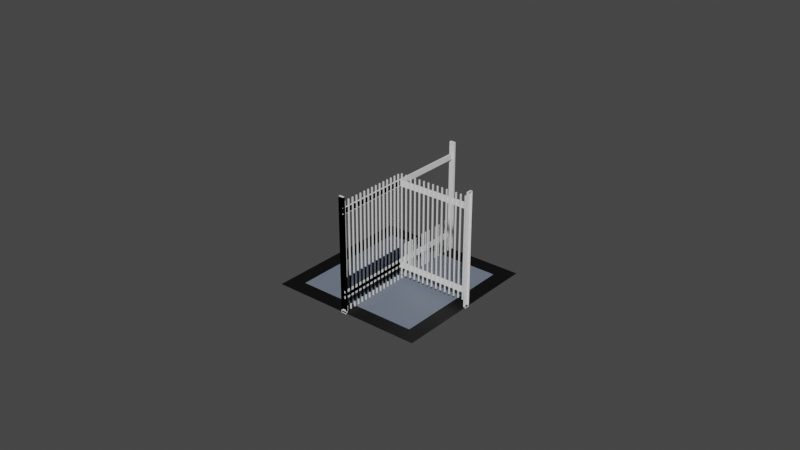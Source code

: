 # Source: m_inner_border_corner.blend  (saved by Blender 2.93.20; exported with 4.5.12 LTS)
import bpy
from mathutils import Matrix  # noqa: F401  (used for matrix-valued properties, if any)

bpy.ops.wm.read_factory_settings(use_empty=True)
scene = bpy.context.scene
scene.name = 'Scene'

# ---- collections
col_collection = bpy.data.collections.new('Collection'); scene.collection.children.link(col_collection)

# ---- materials (node trees are filled in below, after node groups)
mat_material_025 = bpy.data.materials.new('Material.025')
mat_material_025.use_transparent_shadow = False
mat_material_026 = bpy.data.materials.new('Material.026')
mat_material_026.use_transparent_shadow = False

# ---- material node trees
mat_material_025.use_nodes = True; mat_material_025.node_tree.nodes.clear()
_N = mat_material_025.node_tree.nodes; _L = mat_material_025.node_tree.links
n0 = _N.new('ShaderNodeBsdfPrincipled'); n0.name = 'Principled BSDF'; n0.location = (10, 300)
n0.distribution = 'GGX'
n0.subsurface_method = 'RANDOM_WALK_SKIN'
n0.inputs[0].default_value = (0.0, 0.0, 0.0, 1.0)
n0.inputs[3].default_value = 1.45
n0.inputs[27].default_value = (0.0, 0.0, 0.0, 1.0)
n0.inputs[28].default_value = 1.0
n1 = _N.new('ShaderNodeOutputMaterial'); n1.name = 'Material Output'; n1.location = (300, 300)
_L.new(n0.outputs[0], n1.inputs[0])
n1.is_active_output = True
mat_material_026.use_nodes = True; mat_material_026.node_tree.nodes.clear()
_N = mat_material_026.node_tree.nodes; _L = mat_material_026.node_tree.links
n0 = _N.new('ShaderNodeBsdfPrincipled'); n0.name = 'Principled BSDF'; n0.location = (10, 300)
n0.distribution = 'GGX'
n0.subsurface_method = 'RANDOM_WALK_SKIN'
n0.inputs[0].default_value = (0.1683, 0.2051, 0.2623, 1.0)
n0.inputs[3].default_value = 1.45
n0.inputs[27].default_value = (0.0, 0.0, 0.0, 1.0)
n0.inputs[28].default_value = 1.0
n1 = _N.new('ShaderNodeOutputMaterial'); n1.name = 'Material Output'; n1.location = (300, 300)
_L.new(n0.outputs[0], n1.inputs[0])
n1.is_active_output = True

# ---- world
world_world = bpy.data.worlds.new('World'); scene.world = world_world
world_world.use_nodes = True; world_world.node_tree.nodes.clear()
_N = world_world.node_tree.nodes; _L = world_world.node_tree.links
n0 = _N.new('ShaderNodeOutputWorld'); n0.name = 'World Output'; n0.location = (300, 300)
n1 = _N.new('ShaderNodeBackground'); n1.name = 'Background'; n1.location = (10, 300)
n1.inputs[0].default_value = (0.05088, 0.05088, 0.05088, 1.0)
_L.new(n1.outputs[0], n0.inputs[0])
n0.is_active_output = True
world_world.color = (0.05088, 0.05088, 0.05088)
world_world.use_sun_shadow = False
world_world.sun_shadow_jitter_overblur = 0.0

# ---- meshes
me_plane_026 = bpy.data.meshes.new('Plane.026')
me_plane_026.from_pydata([(-0.05, -0.05, 0.0), (0.05, -0.05, 0.0), (0.04, -0.05, 0.0), (-0.04, -0.05, 0.0), (-0.05, -0.04, 0.0), (0.05, -0.04, 0.0), (0.04, -0.04, 0.0), (-0.04, -0.04, 0.0), (-0.05, 0.05, 0.0), (0.05, 0.05, 0.0), (0.04, 0.05, 0.0), (-0.04, 0.05, 0.0), (-0.05, 0.04, 0.0), (0.05, 0.04, 0.0), (0.04, 0.04, 0.0), (-0.04, 0.04, 0.0), (0.05, 0.0, 0.0), (0.04, 0.0, 0.0), (-0.04, 0.0, 0.0), (-0.05, 0.0, 0.0)], [], [(0, 3, 7, 4), (2, 1, 5, 6), (3, 2, 6, 7), (4, 7, 18, 19), (6, 5, 16, 17), (7, 6, 17, 18), (8, 12, 15, 11), (10, 14, 13, 9), (11, 15, 14, 10), (12, 19, 18, 15), (14, 17, 16, 13), (15, 18, 17, 14)])
me_plane_026.polygons.foreach_set('material_index', [0, 0, 0, 0, 0, 1, 0, 0, 0, 0, 0, 1])
_uv = me_plane_026.uv_layers.new(name='UVMap')
_uv.uv.foreach_set('vector', [0.0, 0.0, 0.09, 0.0, 0.09, 0.09, 0.0, 0.09, 0.9, 0.0, 1.0, 0.0, 1.0, 0.09, 0.9, 0.09, 0.09, 0.0, 0.9, 0.0, 0.9, 0.09, 0.09, 0.09, 0.0, 0.09, 0.09, 0.09, 0.09, 0.495, 0.0, 0.495, 0.9, 0.09, 1.0, 0.09, 1.0, 0.495, 0.9, 0.495, 0.09, 0.09, 0.9, 0.09, 0.9, 0.495, 0.09, 0.495, 0.0, 0.0, 0.0, 0.09, 0.09, 0.09, 0.09, 0.0, 0.9, 0.0, 0.9, 0.09, 1.0, 0.09, 1.0, 0.0, 0.09, 0.0, 0.09, 0.09, 0.9, 0.09, 0.9, 0.0, 0.0, 0.09, 0.0, 0.495, 0.09, 0.495, 0.09, 0.09, 0.9, 0.09, 0.9, 0.495, 1.0, 0.495, 1.0, 0.09, 0.09, 0.09, 0.09, 0.495, 0.9, 0.495, 0.9, 0.09])
me_plane_026.materials.append(mat_material_025)
me_plane_026.materials.append(mat_material_026)
me_plane_026.update()
me_cube_001 = bpy.data.meshes.new('Cube.001')
me_cube_001.from_pydata([(-0.4758, -13.49, -0.05464), (-0.4758, -13.49, 6.596), (0.4758, -13.49, -0.05464), (0.4758, -13.49, 6.596), (-0.4758, -13.89, -0.05464), (-0.4758, -13.89, 6.596), (0.4758, -13.89, -0.05464), (0.4758, -13.89, 6.596), (0.1267, -13.49, 6.596), (-0.1033, -13.49, 6.596), (-0.1033, -13.49, -0.05464), (0.1267, -13.49, -0.05464), (-0.1033, -13.89, -0.05464), (0.1267, -13.89, -0.05464), (0.1267, -13.89, 6.596), (-0.1033, -13.89, 6.596), (-0.4758, -13.49, 1.076), (-0.4758, -13.49, 0.7475), (-0.1033, -13.49, 0.7475), (-0.1033, -13.49, 1.076), (0.1267, -13.49, 1.076), (0.1267, -13.49, 0.7475), (0.4758, -13.49, 1.076), (0.4758, -13.49, 0.7475), (-0.4758, -13.89, 1.076), (-0.4758, -13.89, 0.7475), (0.4758, -13.89, 1.076), (0.4758, -13.89, 0.7475), (-0.4758, -13.49, 5.579), (-0.4758, -13.49, 5.917), (-0.1033, -13.49, 5.579), (-0.1033, -13.49, 5.917), (0.1267, -13.49, 5.917), (0.1267, -13.49, 5.579), (0.4758, -13.49, 5.579), (0.4758, -13.49, 5.917), (-0.4758, -13.89, 5.579), (-0.4758, -13.89, 5.917), (0.4758, -13.89, 5.579), (0.4758, -13.89, 5.917), (0.1267, 0.0, 5.579), (0.1267, 0.0, 5.917), (-0.1033, 0.0, 5.917), (-0.1033, 0.0, 5.579), (0.1267, 0.0, 0.7475), (0.1267, 0.0, 1.076), (-0.1033, 0.0, 1.076), (-0.1033, 0.0, 0.7475)], [], [(8, 9, 15, 14), (10, 18, 21, 11), (17, 16, 19, 18), (23, 22, 26, 27), (34, 35, 39, 38), (31, 32, 41, 42), (9, 1, 5, 15), (33, 32, 35, 34), (30, 31, 42, 43), (21, 20, 22, 23), (11, 2, 6, 13), (0, 10, 12, 4), (3, 8, 14, 7), (25, 24, 16, 17), (10, 11, 13, 12), (4, 25, 17, 0), (22, 34, 38, 26), (0, 17, 18, 10), (33, 20, 19, 30), (11, 21, 23, 2), (2, 23, 27, 6), (29, 1, 9, 31), (22, 20, 33, 34), (16, 28, 30, 19), (32, 8, 3, 35), (36, 37, 29, 28), (35, 3, 7, 39), (24, 36, 28, 16), (28, 29, 31, 30), (37, 5, 1, 29), (31, 9, 8, 32), (43, 42, 41, 40), (47, 46, 45, 44), (21, 18, 47, 44), (20, 21, 44, 45), (19, 20, 45, 46), (32, 33, 40, 41), (33, 30, 43, 40), (18, 19, 46, 47)])
_uv = me_cube_001.uv_layers.new(name='UVMap')
_uv.uv.foreach_set('vector', [0.7167, 0.5, 0.7771, 0.5, 0.7771, 0.625, 0.7167, 0.625, 0.375, 0.3479, 0.4052, 0.3479, 0.4052, 0.4083, 0.375, 0.4083, 0.4052, 0.25, 0.4175, 0.25, 0.4175, 0.3479, 0.4052, 0.3479, 0.4052, 0.5, 0.4175, 0.5, 0.4175, 0.625, 0.4052, 0.625, 0.5868, 0.5, 0.5995, 0.5, 0.5995, 0.625, 0.5868, 0.625, 0.5995, 0.3479, 0.5995, 0.4083, 0.5995, 0.4083, 0.5995, 0.3479, 0.7771, 0.5, 0.875, 0.5, 0.875, 0.625, 0.7771, 0.625, 0.5868, 0.4083, 0.5995, 0.4083, 0.5995, 0.5, 0.5868, 0.5, 0.5868, 0.3479, 0.5995, 0.3479, 0.5995, 0.3479, 0.5868, 0.3479, 0.4052, 0.4083, 0.4175, 0.4083, 0.4175, 0.5, 0.4052, 0.5, 0.2833, 0.5, 0.375, 0.5, 0.375, 0.625, 0.2833, 0.625, 0.125, 0.5, 0.2229, 0.5, 0.2229, 0.625, 0.125, 0.625, 0.625, 0.5, 0.7167, 0.5, 0.7167, 0.625, 0.625, 0.625, 0.4052, 0.125, 0.4175, 0.125, 0.4175, 0.25, 0.4052, 0.25, 0.2229, 0.5, 0.2833, 0.5, 0.2833, 0.625, 0.2229, 0.625, 0.375, 0.125, 0.4052, 0.125, 0.4052, 0.25, 0.375, 0.25, 0.4175, 0.5, 0.5868, 0.5, 0.5868, 0.625, 0.4175, 0.625, 0.375, 0.25, 0.4052, 0.25, 0.4052, 0.3479, 0.375, 0.3479, 0.5868, 0.4083, 0.4175, 0.4083, 0.4175, 0.3479, 0.5868, 0.3479, 0.375, 0.4083, 0.4052, 0.4083, 0.4052, 0.5, 0.375, 0.5, 0.375, 0.5, 0.4052, 0.5, 0.4052, 0.625, 0.375, 0.625, 0.5995, 0.25, 0.625, 0.25, 0.625, 0.3479, 0.5995, 0.3479, 0.4175, 0.5, 0.4175, 0.4083, 0.5868, 0.4083, 0.5868, 0.5, 0.4175, 0.25, 0.5868, 0.25, 0.5868, 0.3479, 0.4175, 0.3479, 0.5995, 0.4083, 0.625, 0.4083, 0.625, 0.5, 0.5995, 0.5, 0.5868, 0.125, 0.5995, 0.125, 0.5995, 0.25, 0.5868, 0.25, 0.5995, 0.5, 0.625, 0.5, 0.625, 0.625, 0.5995, 0.625, 0.4175, 0.125, 0.5868, 0.125, 0.5868, 0.25, 0.4175, 0.25, 0.5868, 0.25, 0.5995, 0.25, 0.5995, 0.3479, 0.5868, 0.3479, 0.5995, 0.125, 0.625, 0.125, 0.625, 0.25, 0.5995, 0.25, 0.5995, 0.3479, 0.625, 0.3479, 0.625, 0.4083, 0.5995, 0.4083, 0.5868, 0.3479, 0.5995, 0.3479, 0.5995, 0.4083, 0.5868, 0.4083, 0.4052, 0.3479, 0.4175, 0.3479, 0.4175, 0.4083, 0.4052, 0.4083, 0.4052, 0.4083, 0.4052, 0.3479, 0.4052, 0.3479, 0.4052, 0.4083, 0.4175, 0.4083, 0.4052, 0.4083, 0.4052, 0.4083, 0.4175, 0.4083, 0.4175, 0.3479, 0.4175, 0.4083, 0.4175, 0.4083, 0.4175, 0.3479, 0.5995, 0.4083, 0.5868, 0.4083, 0.5868, 0.4083, 0.5995, 0.4083, 0.5868, 0.4083, 0.5868, 0.3479, 0.5868, 0.3479, 0.5868, 0.4083, 0.4052, 0.3479, 0.4175, 0.3479, 0.4175, 0.3479, 0.4052, 0.3479])
me_cube_001.use_remesh_fix_poles = True
me_cube_001.use_remesh_preserve_attributes = False
me_cube_001.update()
me_cube_002 = bpy.data.meshes.new('Cube.002')
me_cube_002.from_pydata([(-1.0, -1.0, -0.9479), (-1.0, -1.0, 0.9479), (-1.0, 1.0, -0.9479), (-1.0, 1.0, 0.9479), (1.0, -1.0, -0.9479), (1.0, -1.0, 0.9479), (1.0, 1.0, -0.9479), (1.0, 1.0, 0.9479)], [], [(0, 1, 3, 2), (2, 3, 7, 6), (6, 7, 5, 4), (4, 5, 1, 0), (2, 6, 4, 0), (7, 3, 1, 5)])
_uv = me_cube_002.uv_layers.new(name='UVMap')
_uv.uv.foreach_set('vector', [0.375, 0.0, 0.625, 0.0, 0.625, 0.25, 0.375, 0.25, 0.375, 0.25, 0.625, 0.25, 0.625, 0.5, 0.375, 0.5, 0.375, 0.5, 0.625, 0.5, 0.625, 0.75, 0.375, 0.75, 0.375, 0.75, 0.625, 0.75, 0.625, 1.0, 0.375, 1.0, 0.125, 0.5, 0.375, 0.5, 0.375, 0.75, 0.125, 0.75, 0.625, 0.5, 0.875, 0.5, 0.875, 0.75, 0.625, 0.75])
me_cube_002.use_remesh_fix_poles = True
me_cube_002.use_remesh_preserve_attributes = False
me_cube_002.update()
me_cube_005 = bpy.data.meshes.new('Cube.005')
me_cube_005.from_pydata([(-1.0, -1.0, -0.8162), (-1.0, -1.0, 2.975), (-1.0, 1.0, -0.8162), (-1.0, 1.0, 2.975), (1.0, -1.0, -0.8162), (1.0, -1.0, 2.975), (1.0, 1.0, -0.8162), (1.0, 1.0, 2.975)], [], [(0, 1, 3, 2), (2, 3, 7, 6), (6, 7, 5, 4), (4, 5, 1, 0), (2, 6, 4, 0), (7, 3, 1, 5)])
_uv = me_cube_005.uv_layers.new(name='UVMap')
_uv.uv.foreach_set('vector', [0.375, 0.0, 0.625, 0.0, 0.625, 0.25, 0.375, 0.25, 0.375, 0.25, 0.625, 0.25, 0.625, 0.5, 0.375, 0.5, 0.375, 0.5, 0.625, 0.5, 0.625, 0.75, 0.375, 0.75, 0.375, 0.75, 0.625, 0.75, 0.625, 1.0, 0.375, 1.0, 0.125, 0.5, 0.375, 0.5, 0.375, 0.75, 0.125, 0.75, 0.625, 0.5, 0.875, 0.5, 0.875, 0.75, 0.625, 0.75])
me_cube_005.use_remesh_fix_poles = True
me_cube_005.use_remesh_preserve_attributes = False
me_cube_005.update()
me_cube_006 = bpy.data.meshes.new('Cube.006')
me_cube_006.from_pydata([(-0.4758, -13.49, 0.1882), (-0.4758, -13.49, 13.49), (0.4758, -13.49, 0.1882), (0.4758, -13.49, 13.49), (-0.4758, -13.89, 0.1882), (-0.4758, -13.89, 13.49), (0.4758, -13.89, 0.1882), (0.4758, -13.89, 13.49), (0.1267, -13.49, 13.49), (-0.1033, -13.49, 13.49), (-0.1033, -13.49, 0.1882), (0.1267, -13.49, 0.1882), (-0.1033, -13.89, 0.1882), (0.1267, -13.89, 0.1882), (0.1267, -13.89, 13.49), (-0.1033, -13.89, 13.49), (-0.4758, -13.49, 2.449), (-0.4758, -13.49, 1.792), (-0.1033, -13.49, 1.792), (-0.1033, -13.49, 2.449), (0.1267, -13.49, 2.449), (0.1267, -13.49, 1.792), (0.4758, -13.49, 2.449), (0.4758, -13.49, 1.792), (-0.4758, -13.89, 2.449), (-0.4758, -13.89, 1.792), (0.4758, -13.89, 2.449), (0.4758, -13.89, 1.792), (-0.4758, -13.49, 11.46), (-0.4758, -13.49, 12.13), (-0.1033, -13.49, 11.46), (-0.1033, -13.49, 12.13), (0.1267, -13.49, 12.13), (0.1267, -13.49, 11.46), (0.4758, -13.49, 11.46), (0.4758, -13.49, 12.13), (-0.4758, -13.89, 11.46), (-0.4758, -13.89, 12.13), (0.4758, -13.89, 11.46), (0.4758, -13.89, 12.13), (-0.4758, 13.49, 0.1882), (-0.4758, 13.49, 13.49), (0.4758, 13.49, 0.1882), (0.4758, 13.49, 13.49), (-0.4758, 13.89, 0.1882), (-0.4758, 13.89, 13.49), (0.4758, 13.89, 0.1882), (0.4758, 13.89, 13.49), (0.1267, 13.49, 13.49), (-0.1033, 13.49, 13.49), (-0.1033, 13.49, 0.1882), (0.1267, 13.49, 0.1882), (-0.1033, 13.89, 0.1882), (0.1267, 13.89, 0.1882), (0.1267, 13.89, 13.49), (-0.1033, 13.89, 13.49), (-0.4758, 13.49, 2.449), (-0.4758, 13.49, 1.792), (-0.1033, 13.49, 1.792), (-0.1033, 13.49, 2.449), (0.1267, 13.49, 2.449), (0.1267, 13.49, 1.792), (0.4758, 13.49, 2.449), (0.4758, 13.49, 1.792), (-0.4758, 13.89, 2.449), (-0.4758, 13.89, 1.792), (0.4758, 13.89, 2.449), (0.4758, 13.89, 1.792), (-0.4758, 13.49, 11.46), (-0.4758, 13.49, 12.13), (-0.1033, 13.49, 11.46), (-0.1033, 13.49, 12.13), (0.1267, 13.49, 12.13), (0.1267, 13.49, 11.46), (0.4758, 13.49, 11.46), (0.4758, 13.49, 12.13), (-0.4758, 13.89, 11.46), (-0.4758, 13.89, 12.13), (0.4758, 13.89, 11.46), (0.4758, 13.89, 12.13), (0.1267, 0.0, 11.46), (0.1267, 0.0, 12.13), (-0.1033, 0.0, 12.13), (-0.1033, 0.0, 11.46), (0.1267, 0.0, 1.792), (0.1267, 0.0, 2.449), (-0.1033, 0.0, 2.449), (-0.1033, 0.0, 1.792)], [], [(8, 9, 15, 14), (10, 18, 21, 11), (17, 16, 19, 18), (23, 22, 26, 27), (34, 35, 39, 38), (31, 32, 81, 82), (9, 1, 5, 15), (33, 32, 35, 34), (30, 31, 82, 83), (21, 20, 22, 23), (11, 2, 6, 13), (0, 10, 12, 4), (3, 8, 14, 7), (25, 24, 16, 17), (10, 11, 13, 12), (4, 25, 17, 0), (22, 34, 38, 26), (0, 17, 18, 10), (33, 20, 19, 30), (11, 21, 23, 2), (2, 23, 27, 6), (29, 1, 9, 31), (22, 20, 33, 34), (16, 28, 30, 19), (32, 8, 3, 35), (36, 37, 29, 28), (35, 3, 7, 39), (24, 36, 28, 16), (28, 29, 31, 30), (37, 5, 1, 29), (31, 9, 8, 32), (21, 18, 87, 84), (20, 21, 84, 85), (19, 20, 85, 86), (32, 33, 80, 81), (33, 30, 83, 80), (18, 19, 86, 87), (48, 54, 55, 49), (50, 51, 61, 58), (57, 58, 59, 56), (63, 67, 66, 62), (74, 78, 79, 75), (71, 82, 81, 72), (49, 55, 45, 41), (73, 74, 75, 72), (70, 83, 82, 71), (61, 63, 62, 60), (51, 53, 46, 42), (40, 44, 52, 50), (43, 47, 54, 48), (65, 57, 56, 64), (50, 52, 53, 51), (44, 40, 57, 65), (62, 66, 78, 74), (40, 50, 58, 57), (73, 70, 59, 60), (51, 42, 63, 61), (42, 46, 67, 63), (69, 71, 49, 41), (62, 74, 73, 60), (56, 59, 70, 68), (72, 75, 43, 48), (76, 68, 69, 77), (75, 79, 47, 43), (64, 56, 68, 76), (68, 70, 71, 69), (77, 69, 41, 45), (71, 72, 48, 49), (83, 80, 81, 82), (87, 84, 85, 86), (61, 84, 87, 58), (60, 85, 84, 61), (59, 86, 85, 60), (72, 81, 80, 73), (73, 80, 83, 70), (58, 87, 86, 59)])
_uv = me_cube_006.uv_layers.new(name='UVMap')
_uv.uv.foreach_set('vector', [0.7167, 0.5, 0.7771, 0.5, 0.7771, 0.625, 0.7167, 0.625, 0.375, 0.3479, 0.4052, 0.3479, 0.4052, 0.4083, 0.375, 0.4083, 0.4052, 0.25, 0.4175, 0.25, 0.4175, 0.3479, 0.4052, 0.3479, 0.4052, 0.5, 0.4175, 0.5, 0.4175, 0.625, 0.4052, 0.625, 0.5868, 0.5, 0.5995, 0.5, 0.5995, 0.625, 0.5868, 0.625, 0.5995, 0.3479, 0.5995, 0.4083, 0.5995, 0.4083, 0.5995, 0.3479, 0.7771, 0.5, 0.875, 0.5, 0.875, 0.625, 0.7771, 0.625, 0.5868, 0.4083, 0.5995, 0.4083, 0.5995, 0.5, 0.5868, 0.5, 0.5868, 0.3479, 0.5995, 0.3479, 0.5995, 0.3479, 0.5868, 0.3479, 0.4052, 0.4083, 0.4175, 0.4083, 0.4175, 0.5, 0.4052, 0.5, 0.2833, 0.5, 0.375, 0.5, 0.375, 0.625, 0.2833, 0.625, 0.125, 0.5, 0.2229, 0.5, 0.2229, 0.625, 0.125, 0.625, 0.625, 0.5, 0.7167, 0.5, 0.7167, 0.625, 0.625, 0.625, 0.4052, 0.125, 0.4175, 0.125, 0.4175, 0.25, 0.4052, 0.25, 0.2229, 0.5, 0.2833, 0.5, 0.2833, 0.625, 0.2229, 0.625, 0.375, 0.125, 0.4052, 0.125, 0.4052, 0.25, 0.375, 0.25, 0.4175, 0.5, 0.5868, 0.5, 0.5868, 0.625, 0.4175, 0.625, 0.375, 0.25, 0.4052, 0.25, 0.4052, 0.3479, 0.375, 0.3479, 0.5868, 0.4083, 0.4175, 0.4083, 0.4175, 0.3479, 0.5868, 0.3479, 0.375, 0.4083, 0.4052, 0.4083, 0.4052, 0.5, 0.375, 0.5, 0.375, 0.5, 0.4052, 0.5, 0.4052, 0.625, 0.375, 0.625, 0.5995, 0.25, 0.625, 0.25, 0.625, 0.3479, 0.5995, 0.3479, 0.4175, 0.5, 0.4175, 0.4083, 0.5868, 0.4083, 0.5868, 0.5, 0.4175, 0.25, 0.5868, 0.25, 0.5868, 0.3479, 0.4175, 0.3479, 0.5995, 0.4083, 0.625, 0.4083, 0.625, 0.5, 0.5995, 0.5, 0.5868, 0.125, 0.5995, 0.125, 0.5995, 0.25, 0.5868, 0.25, 0.5995, 0.5, 0.625, 0.5, 0.625, 0.625, 0.5995, 0.625, 0.4175, 0.125, 0.5868, 0.125, 0.5868, 0.25, 0.4175, 0.25, 0.5868, 0.25, 0.5995, 0.25, 0.5995, 0.3479, 0.5868, 0.3479, 0.5995, 0.125, 0.625, 0.125, 0.625, 0.25, 0.5995, 0.25, 0.5995, 0.3479, 0.625, 0.3479, 0.625, 0.4083, 0.5995, 0.4083, 0.4052, 0.4083, 0.4052, 0.3479, 0.4052, 0.3479, 0.4052, 0.4083, 0.4175, 0.4083, 0.4052, 0.4083, 0.4052, 0.4083, 0.4175, 0.4083, 0.4175, 0.3479, 0.4175, 0.4083, 0.4175, 0.4083, 0.4175, 0.3479, 0.5995, 0.4083, 0.5868, 0.4083, 0.5868, 0.4083, 0.5995, 0.4083, 0.5868, 0.4083, 0.5868, 0.3479, 0.5868, 0.3479, 0.5868, 0.4083, 0.4052, 0.3479, 0.4175, 0.3479, 0.4175, 0.3479, 0.4052, 0.3479, 0.7167, 0.5, 0.7167, 0.625, 0.7771, 0.625, 0.7771, 0.5, 0.375, 0.3479, 0.375, 0.4083, 0.4052, 0.4083, 0.4052, 0.3479, 0.4052, 0.25, 0.4052, 0.3479, 0.4175, 0.3479, 0.4175, 0.25, 0.4052, 0.5, 0.4052, 0.625, 0.4175, 0.625, 0.4175, 0.5, 0.5868, 0.5, 0.5868, 0.625, 0.5995, 0.625, 0.5995, 0.5, 0.5995, 0.3479, 0.5995, 0.3479, 0.5995, 0.4083, 0.5995, 0.4083, 0.7771, 0.5, 0.7771, 0.625, 0.875, 0.625, 0.875, 0.5, 0.5868, 0.4083, 0.5868, 0.5, 0.5995, 0.5, 0.5995, 0.4083, 0.5868, 0.3479, 0.5868, 0.3479, 0.5995, 0.3479, 0.5995, 0.3479, 0.4052, 0.4083, 0.4052, 0.5, 0.4175, 0.5, 0.4175, 0.4083, 0.2833, 0.5, 0.2833, 0.625, 0.375, 0.625, 0.375, 0.5, 0.125, 0.5, 0.125, 0.625, 0.2229, 0.625, 0.2229, 0.5, 0.625, 0.5, 0.625, 0.625, 0.7167, 0.625, 0.7167, 0.5, 0.4052, 0.125, 0.4052, 0.25, 0.4175, 0.25, 0.4175, 0.125, 0.2229, 0.5, 0.2229, 0.625, 0.2833, 0.625, 0.2833, 0.5, 0.375, 0.125, 0.375, 0.25, 0.4052, 0.25, 0.4052, 0.125, 0.4175, 0.5, 0.4175, 0.625, 0.5868, 0.625, 0.5868, 0.5, 0.375, 0.25, 0.375, 0.3479, 0.4052, 0.3479, 0.4052, 0.25, 0.5868, 0.4083, 0.5868, 0.3479, 0.4175, 0.3479, 0.4175, 0.4083, 0.375, 0.4083, 0.375, 0.5, 0.4052, 0.5, 0.4052, 0.4083, 0.375, 0.5, 0.375, 0.625, 0.4052, 0.625, 0.4052, 0.5, 0.5995, 0.25, 0.5995, 0.3479, 0.625, 0.3479, 0.625, 0.25, 0.4175, 0.5, 0.5868, 0.5, 0.5868, 0.4083, 0.4175, 0.4083, 0.4175, 0.25, 0.4175, 0.3479, 0.5868, 0.3479, 0.5868, 0.25, 0.5995, 0.4083, 0.5995, 0.5, 0.625, 0.5, 0.625, 0.4083, 0.5868, 0.125, 0.5868, 0.25, 0.5995, 0.25, 0.5995, 0.125, 0.5995, 0.5, 0.5995, 0.625, 0.625, 0.625, 0.625, 0.5, 0.4175, 0.125, 0.4175, 0.25, 0.5868, 0.25, 0.5868, 0.125, 0.5868, 0.25, 0.5868, 0.3479, 0.5995, 0.3479, 0.5995, 0.25, 0.5995, 0.125, 0.5995, 0.25, 0.625, 0.25, 0.625, 0.125, 0.5995, 0.3479, 0.5995, 0.4083, 0.625, 0.4083, 0.625, 0.3479, 0.5868, 0.3479, 0.5868, 0.4083, 0.5995, 0.4083, 0.5995, 0.3479, 0.4052, 0.3479, 0.4052, 0.4083, 0.4175, 0.4083, 0.4175, 0.3479, 0.4052, 0.4083, 0.4052, 0.4083, 0.4052, 0.3479, 0.4052, 0.3479, 0.4175, 0.4083, 0.4175, 0.4083, 0.4052, 0.4083, 0.4052, 0.4083, 0.4175, 0.3479, 0.4175, 0.3479, 0.4175, 0.4083, 0.4175, 0.4083, 0.5995, 0.4083, 0.5995, 0.4083, 0.5868, 0.4083, 0.5868, 0.4083, 0.5868, 0.4083, 0.5868, 0.4083, 0.5868, 0.3479, 0.5868, 0.3479, 0.4052, 0.3479, 0.4052, 0.3479, 0.4175, 0.3479, 0.4175, 0.3479])
me_cube_006.use_remesh_fix_poles = True
me_cube_006.use_remesh_preserve_attributes = False
me_cube_006.update()
me_cube_003 = bpy.data.meshes.new('Cube.003')
me_cube_003.from_pydata([(-0.4758, -13.49, -0.05464), (-0.4758, -13.49, 6.596), (0.4758, -13.49, -0.05464), (0.4758, -13.49, 6.596), (-0.4758, -13.89, -0.05464), (-0.4758, -13.89, 6.596), (0.4758, -13.89, -0.05464), (0.4758, -13.89, 6.596), (0.1267, -13.49, 6.596), (-0.1033, -13.49, 6.596), (-0.1033, -13.49, -0.05464), (0.1267, -13.49, -0.05464), (-0.1033, -13.89, -0.05464), (0.1267, -13.89, -0.05464), (0.1267, -13.89, 6.596), (-0.1033, -13.89, 6.596), (-0.4758, -13.49, 1.076), (-0.4758, -13.49, 0.7475), (-0.1033, -13.49, 0.7475), (-0.1033, -13.49, 1.076), (0.1267, -13.49, 1.076), (0.1267, -13.49, 0.7475), (0.4758, -13.49, 1.076), (0.4758, -13.49, 0.7475), (-0.4758, -13.89, 1.076), (-0.4758, -13.89, 0.7475), (0.4758, -13.89, 1.076), (0.4758, -13.89, 0.7475), (-0.4758, -13.49, 5.579), (-0.4758, -13.49, 5.917), (-0.1033, -13.49, 5.579), (-0.1033, -13.49, 5.917), (0.1267, -13.49, 5.917), (0.1267, -13.49, 5.579), (0.4758, -13.49, 5.579), (0.4758, -13.49, 5.917), (-0.4758, -13.89, 5.579), (-0.4758, -13.89, 5.917), (0.4758, -13.89, 5.579), (0.4758, -13.89, 5.917), (0.1267, 0.0, 5.579), (0.1267, 0.0, 5.917), (-0.1033, 0.0, 5.917), (-0.1033, 0.0, 5.579), (0.1267, 0.0, 0.7475), (0.1267, 0.0, 1.076), (-0.1033, 0.0, 1.076), (-0.1033, 0.0, 0.7475)], [], [(8, 9, 15, 14), (10, 18, 21, 11), (17, 16, 19, 18), (23, 22, 26, 27), (34, 35, 39, 38), (31, 32, 41, 42), (9, 1, 5, 15), (33, 32, 35, 34), (30, 31, 42, 43), (21, 20, 22, 23), (11, 2, 6, 13), (0, 10, 12, 4), (3, 8, 14, 7), (25, 24, 16, 17), (10, 11, 13, 12), (4, 25, 17, 0), (22, 34, 38, 26), (0, 17, 18, 10), (33, 20, 19, 30), (11, 21, 23, 2), (2, 23, 27, 6), (29, 1, 9, 31), (22, 20, 33, 34), (16, 28, 30, 19), (32, 8, 3, 35), (36, 37, 29, 28), (35, 3, 7, 39), (24, 36, 28, 16), (28, 29, 31, 30), (37, 5, 1, 29), (31, 9, 8, 32), (43, 42, 41, 40), (47, 46, 45, 44), (21, 18, 47, 44), (20, 21, 44, 45), (19, 20, 45, 46), (32, 33, 40, 41), (33, 30, 43, 40), (18, 19, 46, 47)])
_uv = me_cube_003.uv_layers.new(name='UVMap')
_uv.uv.foreach_set('vector', [0.7167, 0.5, 0.7771, 0.5, 0.7771, 0.625, 0.7167, 0.625, 0.375, 0.3479, 0.4052, 0.3479, 0.4052, 0.4083, 0.375, 0.4083, 0.4052, 0.25, 0.4175, 0.25, 0.4175, 0.3479, 0.4052, 0.3479, 0.4052, 0.5, 0.4175, 0.5, 0.4175, 0.625, 0.4052, 0.625, 0.5868, 0.5, 0.5995, 0.5, 0.5995, 0.625, 0.5868, 0.625, 0.5995, 0.3479, 0.5995, 0.4083, 0.5995, 0.4083, 0.5995, 0.3479, 0.7771, 0.5, 0.875, 0.5, 0.875, 0.625, 0.7771, 0.625, 0.5868, 0.4083, 0.5995, 0.4083, 0.5995, 0.5, 0.5868, 0.5, 0.5868, 0.3479, 0.5995, 0.3479, 0.5995, 0.3479, 0.5868, 0.3479, 0.4052, 0.4083, 0.4175, 0.4083, 0.4175, 0.5, 0.4052, 0.5, 0.2833, 0.5, 0.375, 0.5, 0.375, 0.625, 0.2833, 0.625, 0.125, 0.5, 0.2229, 0.5, 0.2229, 0.625, 0.125, 0.625, 0.625, 0.5, 0.7167, 0.5, 0.7167, 0.625, 0.625, 0.625, 0.4052, 0.125, 0.4175, 0.125, 0.4175, 0.25, 0.4052, 0.25, 0.2229, 0.5, 0.2833, 0.5, 0.2833, 0.625, 0.2229, 0.625, 0.375, 0.125, 0.4052, 0.125, 0.4052, 0.25, 0.375, 0.25, 0.4175, 0.5, 0.5868, 0.5, 0.5868, 0.625, 0.4175, 0.625, 0.375, 0.25, 0.4052, 0.25, 0.4052, 0.3479, 0.375, 0.3479, 0.5868, 0.4083, 0.4175, 0.4083, 0.4175, 0.3479, 0.5868, 0.3479, 0.375, 0.4083, 0.4052, 0.4083, 0.4052, 0.5, 0.375, 0.5, 0.375, 0.5, 0.4052, 0.5, 0.4052, 0.625, 0.375, 0.625, 0.5995, 0.25, 0.625, 0.25, 0.625, 0.3479, 0.5995, 0.3479, 0.4175, 0.5, 0.4175, 0.4083, 0.5868, 0.4083, 0.5868, 0.5, 0.4175, 0.25, 0.5868, 0.25, 0.5868, 0.3479, 0.4175, 0.3479, 0.5995, 0.4083, 0.625, 0.4083, 0.625, 0.5, 0.5995, 0.5, 0.5868, 0.125, 0.5995, 0.125, 0.5995, 0.25, 0.5868, 0.25, 0.5995, 0.5, 0.625, 0.5, 0.625, 0.625, 0.5995, 0.625, 0.4175, 0.125, 0.5868, 0.125, 0.5868, 0.25, 0.4175, 0.25, 0.5868, 0.25, 0.5995, 0.25, 0.5995, 0.3479, 0.5868, 0.3479, 0.5995, 0.125, 0.625, 0.125, 0.625, 0.25, 0.5995, 0.25, 0.5995, 0.3479, 0.625, 0.3479, 0.625, 0.4083, 0.5995, 0.4083, 0.5868, 0.3479, 0.5995, 0.3479, 0.5995, 0.4083, 0.5868, 0.4083, 0.4052, 0.3479, 0.4175, 0.3479, 0.4175, 0.4083, 0.4052, 0.4083, 0.4052, 0.4083, 0.4052, 0.3479, 0.4052, 0.3479, 0.4052, 0.4083, 0.4175, 0.4083, 0.4052, 0.4083, 0.4052, 0.4083, 0.4175, 0.4083, 0.4175, 0.3479, 0.4175, 0.4083, 0.4175, 0.4083, 0.4175, 0.3479, 0.5995, 0.4083, 0.5868, 0.4083, 0.5868, 0.4083, 0.5995, 0.4083, 0.5868, 0.4083, 0.5868, 0.3479, 0.5868, 0.3479, 0.5868, 0.4083, 0.4052, 0.3479, 0.4175, 0.3479, 0.4175, 0.3479, 0.4052, 0.3479])
me_cube_003.use_remesh_fix_poles = True
me_cube_003.use_remesh_preserve_attributes = False
me_cube_003.update()
me_cube_004 = bpy.data.meshes.new('Cube.004')
me_cube_004.from_pydata([(-1.0, -1.0, -0.8162), (-1.0, -1.0, 2.975), (-1.0, 1.0, -0.8162), (-1.0, 1.0, 2.975), (1.0, -1.0, -0.8162), (1.0, -1.0, 2.975), (1.0, 1.0, -0.8162), (1.0, 1.0, 2.975)], [], [(0, 1, 3, 2), (2, 3, 7, 6), (6, 7, 5, 4), (4, 5, 1, 0), (2, 6, 4, 0), (7, 3, 1, 5)])
_uv = me_cube_004.uv_layers.new(name='UVMap')
_uv.uv.foreach_set('vector', [0.375, 0.0, 0.625, 0.0, 0.625, 0.25, 0.375, 0.25, 0.375, 0.25, 0.625, 0.25, 0.625, 0.5, 0.375, 0.5, 0.375, 0.5, 0.625, 0.5, 0.625, 0.75, 0.375, 0.75, 0.375, 0.75, 0.625, 0.75, 0.625, 1.0, 0.375, 1.0, 0.125, 0.5, 0.375, 0.5, 0.375, 0.75, 0.125, 0.75, 0.625, 0.5, 0.875, 0.5, 0.875, 0.75, 0.625, 0.75])
me_cube_004.use_remesh_fix_poles = True
me_cube_004.use_remesh_preserve_attributes = False
me_cube_004.update()

# ---- objects
ob_4 = bpy.data.objects.new('поле 4', me_plane_026)
ob_cube_001 = bpy.data.objects.new('Cube.001', me_cube_001)
ob_cube = bpy.data.objects.new('Cube', me_cube_002)
ob_cube_003 = bpy.data.objects.new('Cube.003', me_cube_005)
ob_cube_002 = bpy.data.objects.new('Cube.002', me_cube_006)
ob_cube_004 = bpy.data.objects.new('Cube.004', me_cube_003)
ob_cube_005 = bpy.data.objects.new('Cube.005', me_cube_004)

# ---- transforms, parenting, visibility, modifiers, constraints
ob_4.location = (0.025, 0.025, 0.0)
ob_4.scale = (0.5, 0.5, 1.0)
ob_cube_001.location = (0.025, 0.025, 0.0)
ob_cube_001.scale = (0.0018, 0.0018, 0.005521)
_m = ob_cube_001.modifiers.new('Mirror', 'MIRROR')
_m.use_axis = (False, False, False)
_m.use_clip = True
ob_cube.location = (0.02533, 0.001157, 0.005664)
ob_cube.scale = (0.0001762, 0.0001762, 0.005795)
_m = ob_cube.modifiers.new('Array', 'ARRAY')
_m.count = 30
_m.relative_offset_displace = (0.0, 4.59, 0.0)
ob_cube_003.location = (0.02533, 0.001157, 0.009039)
ob_cube_003.scale = (0.0001762, 0.0001762, 0.008692)
_m = ob_cube_003.modifiers.new('Array', 'ARRAY')
_m.count = 15
_m.relative_offset_displace = (0.0, 4.59, 0.0)
ob_cube_002.location = (0.025, 0.025, 0.0)
ob_cube_002.scale = (0.0018, 0.0018, 0.0027)
ob_cube_004.location = (0.025, 0.025, 0.0)
ob_cube_004.rotation_euler = (0.0, -0.0, 1.571)
ob_cube_004.scale = (0.0018, 0.0018, 0.005521)
_m = ob_cube_004.modifiers.new('Mirror', 'MIRROR')
_m.use_axis = (False, False, False)
_m.use_clip = True
ob_cube_005.location = (0.02591, 0.02474, 0.009039)
ob_cube_005.rotation_euler = (0.0, -0.0, -1.571)
ob_cube_005.scale = (0.0001762, 0.0001762, 0.008692)
_m = ob_cube_005.modifiers.new('Array', 'ARRAY')
_m.count = 15
_m.relative_offset_displace = (0.0, 4.59, 0.0)

# ---- collection membership
col_collection.objects.link(ob_4)
col_collection.objects.link(ob_cube_001)
col_collection.objects.link(ob_cube)
col_collection.objects.link(ob_cube_003)
col_collection.objects.link(ob_cube_002)
col_collection.objects.link(ob_cube_004)
col_collection.objects.link(ob_cube_005)

# ---- scene / render settings (as saved in the file)
scene.frame_start = 1; scene.frame_end = 250; scene.frame_set(1)
scene.render.engine = 'BLENDER_EEVEE_NEXT'
scene.cycles.use_denoising = False
scene.cycles.samples = 128
scene.cycles.sampling_pattern = 'TABULATED_SOBOL'
scene.cycles.use_adaptive_sampling = False
scene.cycles.use_light_tree = False
scene.view_settings.view_transform = 'Filmic'
bpy.context.view_layer.update()

# ---- added for rendering (the .blend has no active camera and no usable light): camera, sun
cam_auto = bpy.data.cameras.new('AutoCamera')
cam_auto.lens = 50.0
cam_auto.sensor_width = 36.0
cam_auto.clip_end = 1000.0
ob_auto_camera = bpy.data.objects.new('AutoCamera', cam_auto)
scene.collection.objects.link(ob_auto_camera)
ob_auto_camera.location = (0.210045, -0.197054, 0.166097)
ob_auto_camera.rotation_euler = (1.09748, -7.21219e-08, 0.694738)
scene.camera = ob_auto_camera
light_auto_sun = bpy.data.lights.new('AutoSun', 'SUN')
light_auto_sun.energy = 3.0
light_auto_sun.angle = 0.0523599
ob_auto_sun = bpy.data.objects.new('AutoSun', light_auto_sun)
scene.collection.objects.link(ob_auto_sun)
ob_auto_sun.rotation_euler = (0.872665, 0.174533, 0.523599)
bpy.context.view_layer.update()

